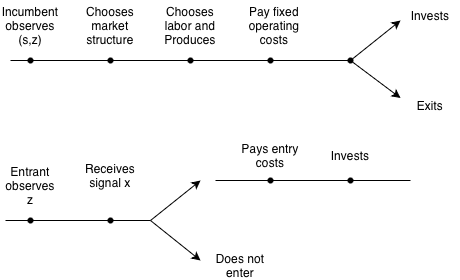

The diagram above was exported from draw.io. Its source (the exported page's mxGraphModel, read from the mxfile embedded in the PNG):
<mxGraphModel dx="935" dy="654" grid="1" gridSize="10" guides="1" tooltips="1" connect="1" arrows="1" fold="1" page="1" pageScale="1" pageWidth="827" pageHeight="1169" math="0" shadow="0">
  <root>
    <mxCell id="0" />
    <mxCell id="1" parent="0" />
    <mxCell id="3DYhq2V73NIBb9mbBqXE-1" edge="1" parent="1" source="3DYhq2V73NIBb9mbBqXE-10" style="endArrow=none;html=1;rounded=0;" value="">
      <mxGeometry height="50" relative="1" width="50" as="geometry">
        <mxPoint x="120" y="160" as="sourcePoint" />
        <mxPoint x="460" y="160" as="targetPoint" />
      </mxGeometry>
    </mxCell>
    <mxCell id="3DYhq2V73NIBb9mbBqXE-3" edge="1" parent="1" style="endArrow=none;html=1;rounded=0;" target="3DYhq2V73NIBb9mbBqXE-2" value="">
      <mxGeometry height="50" relative="1" width="50" as="geometry">
        <mxPoint x="120" y="160" as="sourcePoint" />
        <mxPoint x="480" y="160" as="targetPoint" />
      </mxGeometry>
    </mxCell>
    <mxCell id="3DYhq2V73NIBb9mbBqXE-2" parent="1" style="shape=waypoint;sketch=0;fillStyle=solid;size=6;pointerEvents=1;points=[];fillColor=none;resizable=0;rotatable=0;perimeter=centerPerimeter;snapToPoint=1;" value="" vertex="1">
      <mxGeometry height="20" width="20" x="130" y="150" as="geometry" />
    </mxCell>
    <mxCell id="3DYhq2V73NIBb9mbBqXE-5" edge="1" parent="1" source="3DYhq2V73NIBb9mbBqXE-2" style="endArrow=none;html=1;rounded=0;" target="3DYhq2V73NIBb9mbBqXE-4" value="">
      <mxGeometry height="50" relative="1" width="50" as="geometry">
        <mxPoint x="140" y="160" as="sourcePoint" />
        <mxPoint x="480" y="160" as="targetPoint" />
      </mxGeometry>
    </mxCell>
    <mxCell id="3DYhq2V73NIBb9mbBqXE-4" parent="1" style="shape=waypoint;sketch=0;fillStyle=solid;size=6;pointerEvents=1;points=[];fillColor=none;resizable=0;rotatable=0;perimeter=centerPerimeter;snapToPoint=1;" value="" vertex="1">
      <mxGeometry height="20" width="20" x="210" y="150" as="geometry" />
    </mxCell>
    <mxCell id="3DYhq2V73NIBb9mbBqXE-7" edge="1" parent="1" source="3DYhq2V73NIBb9mbBqXE-4" style="endArrow=none;html=1;rounded=0;" target="3DYhq2V73NIBb9mbBqXE-6" value="">
      <mxGeometry height="50" relative="1" width="50" as="geometry">
        <mxPoint x="220" y="160" as="sourcePoint" />
        <mxPoint x="480" y="160" as="targetPoint" />
      </mxGeometry>
    </mxCell>
    <mxCell id="3DYhq2V73NIBb9mbBqXE-6" parent="1" style="shape=waypoint;sketch=0;fillStyle=solid;size=6;pointerEvents=1;points=[];fillColor=none;resizable=0;rotatable=0;perimeter=centerPerimeter;snapToPoint=1;" value="" vertex="1">
      <mxGeometry height="20" width="20" x="290" y="150" as="geometry" />
    </mxCell>
    <mxCell id="3DYhq2V73NIBb9mbBqXE-9" edge="1" parent="1" source="3DYhq2V73NIBb9mbBqXE-6" style="endArrow=none;html=1;rounded=0;" target="3DYhq2V73NIBb9mbBqXE-8" value="">
      <mxGeometry height="50" relative="1" width="50" as="geometry">
        <mxPoint x="300" y="160" as="sourcePoint" />
        <mxPoint x="480" y="160" as="targetPoint" />
      </mxGeometry>
    </mxCell>
    <mxCell id="3DYhq2V73NIBb9mbBqXE-8" parent="1" style="shape=waypoint;sketch=0;fillStyle=solid;size=6;pointerEvents=1;points=[];fillColor=none;resizable=0;rotatable=0;perimeter=centerPerimeter;snapToPoint=1;" value="" vertex="1">
      <mxGeometry height="20" width="20" x="370" y="150" as="geometry" />
    </mxCell>
    <mxCell id="3DYhq2V73NIBb9mbBqXE-11" edge="1" parent="1" source="3DYhq2V73NIBb9mbBqXE-8" style="endArrow=none;html=1;rounded=0;" target="3DYhq2V73NIBb9mbBqXE-10" value="">
      <mxGeometry height="50" relative="1" width="50" as="geometry">
        <mxPoint x="380" y="160" as="sourcePoint" />
        <mxPoint x="480" y="160" as="targetPoint" />
      </mxGeometry>
    </mxCell>
    <mxCell id="3DYhq2V73NIBb9mbBqXE-10" parent="1" style="shape=waypoint;sketch=0;fillStyle=solid;size=6;pointerEvents=1;points=[];fillColor=none;resizable=0;rotatable=0;perimeter=centerPerimeter;snapToPoint=1;" value="" vertex="1">
      <mxGeometry height="20" width="20" x="450" y="150" as="geometry" />
    </mxCell>
    <mxCell id="3DYhq2V73NIBb9mbBqXE-12" edge="1" parent="1" style="endArrow=classic;html=1;rounded=0;" value="">
      <mxGeometry height="50" relative="1" width="50" as="geometry">
        <mxPoint x="460" y="160" as="sourcePoint" />
        <mxPoint x="510" y="120" as="targetPoint" />
      </mxGeometry>
    </mxCell>
    <mxCell id="3DYhq2V73NIBb9mbBqXE-13" edge="1" parent="1" style="endArrow=classic;html=1;rounded=0;entryX=0;entryY=0.25;entryDx=0;entryDy=0;" target="3DYhq2V73NIBb9mbBqXE-20" value="">
      <mxGeometry height="50" relative="1" width="50" as="geometry">
        <mxPoint x="460" y="160" as="sourcePoint" />
        <mxPoint x="500" y="200" as="targetPoint" />
      </mxGeometry>
    </mxCell>
    <mxCell id="3DYhq2V73NIBb9mbBqXE-14" parent="1" style="text;html=1;whiteSpace=wrap;strokeColor=none;fillColor=none;align=center;verticalAlign=middle;rounded=0;" value="Incumbent observes (s,z)" vertex="1">
      <mxGeometry height="30" width="60" x="110" y="110" as="geometry" />
    </mxCell>
    <mxCell id="3DYhq2V73NIBb9mbBqXE-15" parent="1" style="text;html=1;whiteSpace=wrap;strokeColor=none;fillColor=none;align=center;verticalAlign=middle;rounded=0;" value="Chooses market structure" vertex="1">
      <mxGeometry height="30" width="60" x="190" y="110" as="geometry" />
    </mxCell>
    <mxCell id="3DYhq2V73NIBb9mbBqXE-16" parent="1" style="text;html=1;whiteSpace=wrap;strokeColor=none;fillColor=none;align=center;verticalAlign=middle;rounded=0;" value="Chooses labor and Produces" vertex="1">
      <mxGeometry height="30" width="60" x="270" y="110" as="geometry" />
    </mxCell>
    <mxCell id="3DYhq2V73NIBb9mbBqXE-17" parent="1" style="text;html=1;whiteSpace=wrap;strokeColor=none;fillColor=none;align=center;verticalAlign=middle;rounded=0;" value="Pay fixed operating costs" vertex="1">
      <mxGeometry height="30" width="60" x="354" y="110" as="geometry" />
    </mxCell>
    <mxCell id="3DYhq2V73NIBb9mbBqXE-18" parent="1" style="text;html=1;whiteSpace=wrap;strokeColor=none;fillColor=none;align=center;verticalAlign=middle;rounded=0;" value="Invests" vertex="1">
      <mxGeometry height="30" width="60" x="510" y="100" as="geometry" />
    </mxCell>
    <mxCell id="3DYhq2V73NIBb9mbBqXE-20" parent="1" style="text;html=1;whiteSpace=wrap;strokeColor=none;fillColor=none;align=center;verticalAlign=middle;rounded=0;" value="Exits" vertex="1">
      <mxGeometry height="30" width="60" x="510" y="190" as="geometry" />
    </mxCell>
    <mxCell id="3DYhq2V73NIBb9mbBqXE-21" edge="1" parent="1" source="3DYhq2V73NIBb9mbBqXE-24" style="endArrow=none;html=1;rounded=0;" value="">
      <mxGeometry height="50" relative="1" width="50" as="geometry">
        <mxPoint x="115" y="320" as="sourcePoint" />
        <mxPoint x="260" y="320" as="targetPoint" />
      </mxGeometry>
    </mxCell>
    <mxCell id="3DYhq2V73NIBb9mbBqXE-23" edge="1" parent="1" style="endArrow=none;html=1;rounded=0;" target="3DYhq2V73NIBb9mbBqXE-22" value="">
      <mxGeometry height="50" relative="1" width="50" as="geometry">
        <mxPoint x="115" y="320" as="sourcePoint" />
        <mxPoint x="200" y="320" as="targetPoint" />
      </mxGeometry>
    </mxCell>
    <mxCell id="3DYhq2V73NIBb9mbBqXE-22" parent="1" style="shape=waypoint;sketch=0;fillStyle=solid;size=6;pointerEvents=1;points=[];fillColor=none;resizable=0;rotatable=0;perimeter=centerPerimeter;snapToPoint=1;" value="" vertex="1">
      <mxGeometry height="20" width="20" x="130" y="310" as="geometry" />
    </mxCell>
    <mxCell id="3DYhq2V73NIBb9mbBqXE-25" edge="1" parent="1" source="3DYhq2V73NIBb9mbBqXE-22" style="endArrow=none;html=1;rounded=0;" target="3DYhq2V73NIBb9mbBqXE-24" value="">
      <mxGeometry height="50" relative="1" width="50" as="geometry">
        <mxPoint x="140" y="320" as="sourcePoint" />
        <mxPoint x="260" y="320" as="targetPoint" />
      </mxGeometry>
    </mxCell>
    <mxCell id="3DYhq2V73NIBb9mbBqXE-24" parent="1" style="shape=waypoint;sketch=0;fillStyle=solid;size=6;pointerEvents=1;points=[];fillColor=none;resizable=0;rotatable=0;perimeter=centerPerimeter;snapToPoint=1;" value="" vertex="1">
      <mxGeometry height="20" width="20" x="210" y="310" as="geometry" />
    </mxCell>
    <mxCell id="3DYhq2V73NIBb9mbBqXE-26" parent="1" style="text;html=1;whiteSpace=wrap;strokeColor=none;fillColor=none;align=center;verticalAlign=middle;rounded=0;" value="Entrant observes z" vertex="1">
      <mxGeometry height="30" width="60" x="110" y="270" as="geometry" />
    </mxCell>
    <mxCell id="3DYhq2V73NIBb9mbBqXE-27" parent="1" style="text;html=1;whiteSpace=wrap;strokeColor=none;fillColor=none;align=center;verticalAlign=middle;rounded=0;" value="Receives signal x" vertex="1">
      <mxGeometry height="30" width="60" x="190" y="260" as="geometry" />
    </mxCell>
    <mxCell id="3DYhq2V73NIBb9mbBqXE-28" edge="1" parent="1" style="endArrow=classic;html=1;rounded=0;" value="">
      <mxGeometry height="50" relative="1" width="50" as="geometry">
        <mxPoint x="260" y="320" as="sourcePoint" />
        <mxPoint x="310" y="280" as="targetPoint" />
      </mxGeometry>
    </mxCell>
    <mxCell id="3DYhq2V73NIBb9mbBqXE-29" edge="1" parent="1" style="endArrow=classic;html=1;rounded=0;" value="">
      <mxGeometry height="50" relative="1" width="50" as="geometry">
        <mxPoint x="260" y="320" as="sourcePoint" />
        <mxPoint x="310" y="360" as="targetPoint" />
      </mxGeometry>
    </mxCell>
    <mxCell id="3DYhq2V73NIBb9mbBqXE-32" parent="1" style="text;html=1;whiteSpace=wrap;strokeColor=none;fillColor=none;align=center;verticalAlign=middle;rounded=0;" value="Does not enter" vertex="1">
      <mxGeometry height="30" width="60" x="320" y="350" as="geometry" />
    </mxCell>
    <mxCell id="3DYhq2V73NIBb9mbBqXE-34" edge="1" parent="1" source="3DYhq2V73NIBb9mbBqXE-37" style="endArrow=none;html=1;rounded=0;" value="">
      <mxGeometry height="50" relative="1" width="50" as="geometry">
        <mxPoint x="325" y="280" as="sourcePoint" />
        <mxPoint x="520" y="280" as="targetPoint" />
      </mxGeometry>
    </mxCell>
    <mxCell id="3DYhq2V73NIBb9mbBqXE-36" edge="1" parent="1" style="endArrow=none;html=1;rounded=0;" target="3DYhq2V73NIBb9mbBqXE-35" value="">
      <mxGeometry height="50" relative="1" width="50" as="geometry">
        <mxPoint x="325" y="280" as="sourcePoint" />
        <mxPoint x="520" y="280" as="targetPoint" />
      </mxGeometry>
    </mxCell>
    <mxCell id="3DYhq2V73NIBb9mbBqXE-35" parent="1" style="shape=waypoint;sketch=0;fillStyle=solid;size=6;pointerEvents=1;points=[];fillColor=none;resizable=0;rotatable=0;perimeter=centerPerimeter;snapToPoint=1;" value="" vertex="1">
      <mxGeometry height="20" width="20" x="370" y="270" as="geometry" />
    </mxCell>
    <mxCell id="3DYhq2V73NIBb9mbBqXE-38" edge="1" parent="1" source="3DYhq2V73NIBb9mbBqXE-35" style="endArrow=none;html=1;rounded=0;" target="3DYhq2V73NIBb9mbBqXE-37" value="">
      <mxGeometry height="50" relative="1" width="50" as="geometry">
        <mxPoint x="380" y="280" as="sourcePoint" />
        <mxPoint x="520" y="280" as="targetPoint" />
      </mxGeometry>
    </mxCell>
    <mxCell id="3DYhq2V73NIBb9mbBqXE-37" parent="1" style="shape=waypoint;sketch=0;fillStyle=solid;size=6;pointerEvents=1;points=[];fillColor=none;resizable=0;rotatable=0;perimeter=centerPerimeter;snapToPoint=1;" value="" vertex="1">
      <mxGeometry height="20" width="20" x="450" y="270" as="geometry" />
    </mxCell>
    <mxCell id="3DYhq2V73NIBb9mbBqXE-39" parent="1" style="text;html=1;whiteSpace=wrap;strokeColor=none;fillColor=none;align=center;verticalAlign=middle;rounded=0;" value="Pays entry costs" vertex="1">
      <mxGeometry height="30" width="60" x="350" y="240" as="geometry" />
    </mxCell>
    <mxCell id="3DYhq2V73NIBb9mbBqXE-40" parent="1" style="text;html=1;whiteSpace=wrap;strokeColor=none;fillColor=none;align=center;verticalAlign=middle;rounded=0;" value="Invests" vertex="1">
      <mxGeometry height="30" width="60" x="430" y="240" as="geometry" />
    </mxCell>
  </root>
</mxGraphModel>